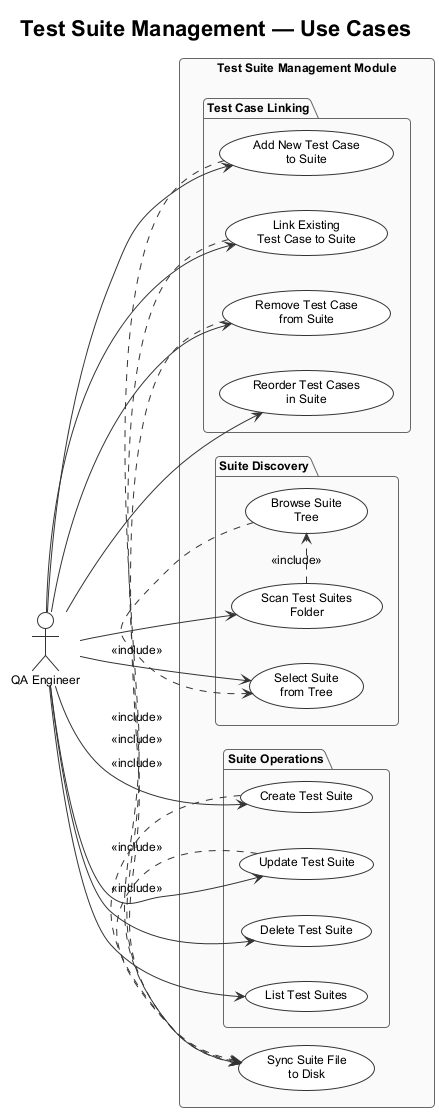

The diagram above was rendered by PlantUML. Its source (embedded in the PNG):
@startuml UC_02_Test_Suite_Management
!theme plain
skinparam handwritten false
skinparam shadowing false
skinparam roundcorner 8
skinparam ArrowColor #333333
skinparam ActorBorderColor #333333
skinparam ActorBackgroundColor #FFFFFF
skinparam UsecaseBorderColor #333333
skinparam UsecaseBackgroundColor #FFFFFF
skinparam packageBorderColor #666666
skinparam packageBackgroundColor #FAFAFA
skinparam defaultFontSize 12
skinparam defaultFontName Arial

title Test Suite Management — Use Cases

left to right direction

actor "QA Engineer" as QA

rectangle "Test Suite Management Module" {

  package "Suite Operations" {
    usecase "Create Test Suite" as UC_CREATE
    usecase "Update Test Suite" as UC_UPDATE
    usecase "Delete Test Suite" as UC_DELETE
    usecase "List Test Suites" as UC_LIST
  }

  package "Test Case Linking" {
    usecase "Add New Test Case\nto Suite" as UC_ADD_NEW
    usecase "Link Existing\nTest Case to Suite" as UC_LINK
    usecase "Remove Test Case\nfrom Suite" as UC_REMOVE
    usecase "Reorder Test Cases\nin Suite" as UC_REORDER
  }

  package "Suite Discovery" {
    usecase "Scan Test Suites\nFolder" as UC_SCAN
    usecase "Browse Suite\nTree" as UC_TREE
    usecase "Select Suite\nfrom Tree" as UC_SELECT
  }

  usecase "Sync Suite File\nto Disk" as UC_SYNC

}

QA --> UC_CREATE
QA --> UC_UPDATE
QA --> UC_DELETE
QA --> UC_LIST
QA --> UC_ADD_NEW
QA --> UC_LINK
QA --> UC_REMOVE
QA --> UC_REORDER
QA --> UC_SCAN
QA --> UC_SELECT

UC_CREATE  .> UC_SYNC : <<include>>
UC_ADD_NEW .> UC_SYNC : <<include>>
UC_LINK    .> UC_SYNC : <<include>>
UC_REMOVE  .> UC_SYNC : <<include>>
UC_UPDATE  .> UC_SYNC : <<include>>
UC_SCAN    .> UC_TREE : <<include>>
UC_TREE    .> UC_SELECT : <<include>>

@enduml